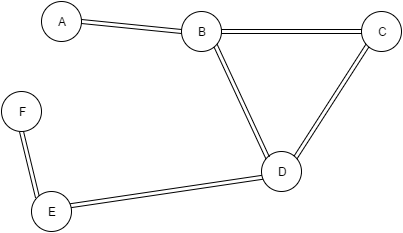

The diagram above was exported from draw.io. Its source (the exported page's mxGraphModel, read from the mxfile embedded in the PNG):
<mxGraphModel dx="872" dy="443" grid="1" gridSize="10" guides="1" tooltips="1" connect="1" arrows="1" fold="1" page="1" pageScale="1" pageWidth="826" pageHeight="1169" background="#ffffff" math="0" shadow="0">
  <root>
    <mxCell id="0" />
    <mxCell id="1" parent="0" />
    <mxCell id="2" value="A" style="ellipse;whiteSpace=wrap;html=1;" vertex="1" parent="1">
      <mxGeometry x="120" y="120" width="40" height="40" as="geometry" />
    </mxCell>
    <mxCell id="10" style="edgeStyle=none;shape=link;rounded=0;html=1;exitX=0;exitY=1;entryX=1;entryY=0;jettySize=auto;orthogonalLoop=1;" edge="1" parent="1" source="3" target="4">
      <mxGeometry relative="1" as="geometry" />
    </mxCell>
    <mxCell id="3" value="C" style="ellipse;whiteSpace=wrap;html=1;" vertex="1" parent="1">
      <mxGeometry x="440" y="130" width="40" height="40" as="geometry" />
    </mxCell>
    <mxCell id="11" style="edgeStyle=none;shape=link;rounded=0;html=1;exitX=1;exitY=0.5;entryX=0;entryY=0.5;jettySize=auto;orthogonalLoop=1;" edge="1" parent="1" source="4" target="5">
      <mxGeometry relative="1" as="geometry" />
    </mxCell>
    <mxCell id="4" value="D" style="ellipse;whiteSpace=wrap;html=1;" vertex="1" parent="1">
      <mxGeometry x="340" y="270" width="40" height="40" as="geometry" />
    </mxCell>
    <mxCell id="12" style="edgeStyle=none;shape=link;rounded=0;html=1;exitX=0;exitY=0;entryX=0.5;entryY=1;jettySize=auto;orthogonalLoop=1;" edge="1" parent="1" source="5" target="7">
      <mxGeometry relative="1" as="geometry" />
    </mxCell>
    <mxCell id="5" value="E" style="ellipse;whiteSpace=wrap;html=1;" vertex="1" parent="1">
      <mxGeometry x="110" y="310" width="40" height="40" as="geometry" />
    </mxCell>
    <mxCell id="8" style="rounded=0;html=1;exitX=0;exitY=0.5;entryX=1;entryY=0.5;jettySize=auto;orthogonalLoop=1;shape=link;" edge="1" parent="1" source="6" target="2">
      <mxGeometry relative="1" as="geometry" />
    </mxCell>
    <mxCell id="9" style="edgeStyle=none;shape=link;rounded=0;html=1;exitX=1;exitY=0.5;entryX=0;entryY=0.5;jettySize=auto;orthogonalLoop=1;" edge="1" parent="1" source="6" target="3">
      <mxGeometry relative="1" as="geometry" />
    </mxCell>
    <mxCell id="14" style="edgeStyle=none;shape=link;rounded=0;html=1;exitX=1;exitY=1;entryX=0;entryY=0;jettySize=auto;orthogonalLoop=1;" edge="1" parent="1" source="6" target="4">
      <mxGeometry relative="1" as="geometry" />
    </mxCell>
    <mxCell id="6" value="B" style="ellipse;whiteSpace=wrap;html=1;" vertex="1" parent="1">
      <mxGeometry x="260" y="130" width="40" height="40" as="geometry" />
    </mxCell>
    <mxCell id="7" value="F" style="ellipse;whiteSpace=wrap;html=1;" vertex="1" parent="1">
      <mxGeometry x="80" y="210" width="40" height="40" as="geometry" />
    </mxCell>
  </root>
</mxGraphModel>